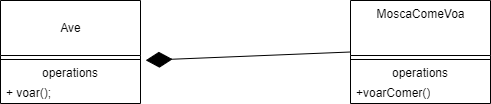

The diagram above was exported from draw.io. Its source (the exported page's mxGraphModel, read from the mxfile embedded in the PNG):
<mxGraphModel dx="1550" dy="844" grid="1" gridSize="10" guides="1" tooltips="1" connect="1" arrows="1" fold="1" page="1" pageScale="1" pageWidth="827" pageHeight="1169" math="0" shadow="0">
  <root>
    <mxCell id="0" />
    <mxCell id="1" parent="0" />
    <mxCell id="LtJMhXxihdgHqvx-h2du-36" value="&lt;br&gt;Ave&lt;br&gt;" style="swimlane;fontStyle=0;align=center;verticalAlign=top;childLayout=stackLayout;horizontal=1;startSize=55;horizontalStack=0;resizeParent=1;resizeParentMax=0;resizeLast=0;collapsible=0;marginBottom=0;html=1;" vertex="1" parent="1">
      <mxGeometry x="200" y="300" width="140" height="103" as="geometry" />
    </mxCell>
    <mxCell id="LtJMhXxihdgHqvx-h2du-41" value="" style="line;strokeWidth=1;fillColor=none;align=left;verticalAlign=middle;spacingTop=-1;spacingLeft=3;spacingRight=3;rotatable=0;labelPosition=right;points=[];portConstraint=eastwest;" vertex="1" parent="LtJMhXxihdgHqvx-h2du-36">
      <mxGeometry y="55" width="140" height="8" as="geometry" />
    </mxCell>
    <mxCell id="LtJMhXxihdgHqvx-h2du-42" value="operations" style="text;html=1;strokeColor=none;fillColor=none;align=center;verticalAlign=middle;spacingLeft=4;spacingRight=4;overflow=hidden;rotatable=0;points=[[0,0.5],[1,0.5]];portConstraint=eastwest;" vertex="1" parent="LtJMhXxihdgHqvx-h2du-36">
      <mxGeometry y="63" width="140" height="20" as="geometry" />
    </mxCell>
    <mxCell id="LtJMhXxihdgHqvx-h2du-43" value="+ voar();" style="text;html=1;strokeColor=none;fillColor=none;align=left;verticalAlign=middle;spacingLeft=4;spacingRight=4;overflow=hidden;rotatable=0;points=[[0,0.5],[1,0.5]];portConstraint=eastwest;" vertex="1" parent="LtJMhXxihdgHqvx-h2du-36">
      <mxGeometry y="83" width="140" height="20" as="geometry" />
    </mxCell>
    <mxCell id="LtJMhXxihdgHqvx-h2du-44" value="MoscaComeVoa" style="swimlane;fontStyle=0;align=center;verticalAlign=top;childLayout=stackLayout;horizontal=1;startSize=55;horizontalStack=0;resizeParent=1;resizeParentMax=0;resizeLast=0;collapsible=0;marginBottom=0;html=1;" vertex="1" parent="1">
      <mxGeometry x="550" y="300" width="140" height="103" as="geometry" />
    </mxCell>
    <mxCell id="LtJMhXxihdgHqvx-h2du-49" value="" style="line;strokeWidth=1;fillColor=none;align=left;verticalAlign=middle;spacingTop=-1;spacingLeft=3;spacingRight=3;rotatable=0;labelPosition=right;points=[];portConstraint=eastwest;" vertex="1" parent="LtJMhXxihdgHqvx-h2du-44">
      <mxGeometry y="55" width="140" height="8" as="geometry" />
    </mxCell>
    <mxCell id="LtJMhXxihdgHqvx-h2du-50" value="operations" style="text;html=1;strokeColor=none;fillColor=none;align=center;verticalAlign=middle;spacingLeft=4;spacingRight=4;overflow=hidden;rotatable=0;points=[[0,0.5],[1,0.5]];portConstraint=eastwest;" vertex="1" parent="LtJMhXxihdgHqvx-h2du-44">
      <mxGeometry y="63" width="140" height="20" as="geometry" />
    </mxCell>
    <mxCell id="LtJMhXxihdgHqvx-h2du-51" value="+voarComer()" style="text;html=1;strokeColor=none;fillColor=none;align=left;verticalAlign=middle;spacingLeft=4;spacingRight=4;overflow=hidden;rotatable=0;points=[[0,0.5],[1,0.5]];portConstraint=eastwest;" vertex="1" parent="LtJMhXxihdgHqvx-h2du-44">
      <mxGeometry y="83" width="140" height="20" as="geometry" />
    </mxCell>
    <mxCell id="LtJMhXxihdgHqvx-h2du-52" value="" style="endArrow=diamondThin;endFill=1;endSize=24;html=1;rounded=0;entryX=1.037;entryY=-0.16;entryDx=0;entryDy=0;entryPerimeter=0;exitX=0;exitY=0.5;exitDx=0;exitDy=0;" edge="1" parent="1" source="LtJMhXxihdgHqvx-h2du-44" target="LtJMhXxihdgHqvx-h2du-42">
      <mxGeometry width="160" relative="1" as="geometry">
        <mxPoint x="230" y="490" as="sourcePoint" />
        <mxPoint x="390" y="490" as="targetPoint" />
      </mxGeometry>
    </mxCell>
  </root>
</mxGraphModel>